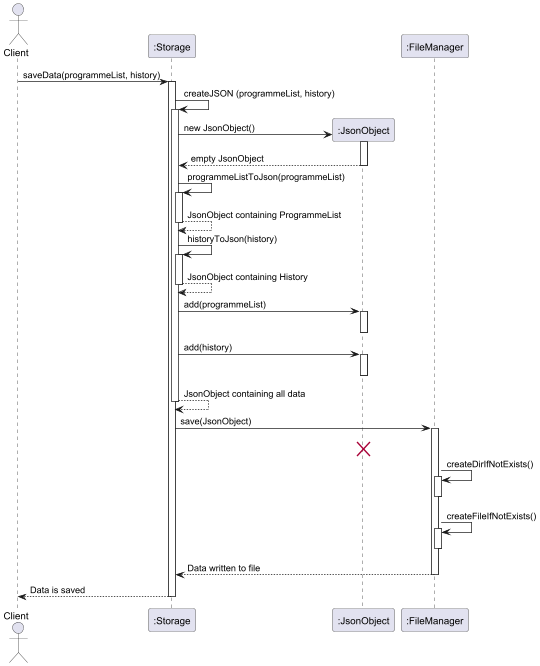

The diagram above was rendered by PlantUML. Its source (embedded in the PNG):
@startuml

actor Client
participant ":Storage" as Storage
participant ":JsonObject" as JsonObject
participant ":FileManager" as FileManager

Client -> Storage : saveData(programmeList, history)
activate Storage

Storage -> Storage : createJSON (programmeList, history)
activate Storage
create JsonObject
Storage -> JsonObject : new JsonObject()
activate JsonObject
JsonObject --> Storage : empty JsonObject
deactivate JsonObject

Storage -> Storage : programmeListToJson(programmeList)
activate Storage
Storage --> Storage : JsonObject containing ProgrammeList
deactivate Storage

Storage -> Storage : historyToJson(history)
activate Storage
Storage --> Storage : JsonObject containing History
deactivate Storage

Storage -> JsonObject : add(programmeList)
activate JsonObject
deactivate JsonObject
Storage -> JsonObject : add(history)
activate JsonObject
deactivate JsonObject

Storage --> Storage : JsonObject containing all data
deactivate Storage


Storage -> FileManager : save(JsonObject)
activate FileManager
destroy JsonObject
FileManager -> FileManager : createDirIfNotExists()
activate FileManager
deactivate FileManager
FileManager -> FileManager : createFileIfNotExists()
activate FileManager
deactivate FileManager

FileManager --> Storage : Data written to file
deactivate FileManager

Storage --> Client : Data is saved
deactivate Storage

@enduml